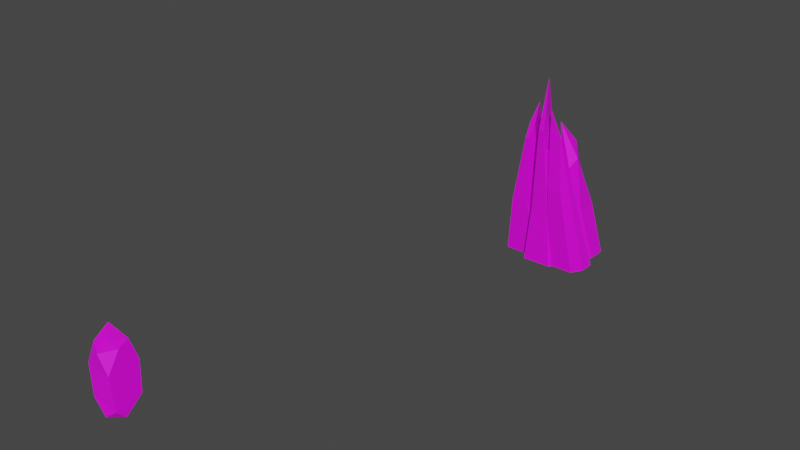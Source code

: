 # Source: Crystal.blend  (saved by Blender 2.82.7; exported with 4.5.12 LTS)
import bpy
from mathutils import Matrix  # noqa: F401  (used for matrix-valued properties, if any)

bpy.ops.wm.read_factory_settings(use_empty=True)
scene = bpy.context.scene
scene.name = 'Scene'

# ---- collections
col_collection = bpy.data.collections.new('Collection'); scene.collection.children.link(col_collection)

# ---- images (referenced by path relative to the original .blend; pixels are not part of the script)
import os
ASSET_DIR = os.environ.get("B2B_ASSET_DIR", "")  # directory of the original .blend (textures are referenced by path, not embedded)
HERE = os.path.dirname(os.path.abspath(__file__))  # packed textures are extracted next to this script under _unpacked/

def load_image(name, relpath, width, height, colorspace="sRGB"):
    """Load a texture the original file referenced (path relative to the .blend, or extracted next to this script)."""
    p = next((c for c in (os.path.join(HERE, relpath), os.path.join(ASSET_DIR, relpath)) if relpath and os.path.exists(c)), "")
    if p:
        img = bpy.data.images.load(p, check_existing=True)
        img.name = name
    else:  # same state as the original file: an image datablock whose file is absent (Cycles renders it pink)
        img = bpy.data.images.new(name, width, height)
        img.source = "FILE"
        img.filepath = "//" + (relpath or name)
    img.colorspace_settings.name = colorspace
    return img
img_3_4_material_001_emissive_png = load_image('3.4_Material.001_Emissive.png', 'Crystal_/3.4_Material.001_Emissive.png', 1024, 1024, 'sRGB')
img_1_6_material_001_emissive_png = load_image('1.6_Material.001_Emissive.png', 'Crystal  (2).6/1.6_Material.001_Emissive.png', 1024, 1024, 'sRGB')

# ---- materials (node trees are filled in below, after node groups)
mat_material_001 = bpy.data.materials.new('Material.001')
mat_material_001.use_transparent_shadow = False
mat_material_001.roughness = 0.5
mat_material_002 = bpy.data.materials.new('Material.002')
mat_material_002.use_transparent_shadow = False
mat_material_002.roughness = 0.5

# ---- material node trees
mat_material_001.use_nodes = True; mat_material_001.node_tree.nodes.clear()
_N = mat_material_001.node_tree.nodes; _L = mat_material_001.node_tree.links
n0 = _N.new('ShaderNodeOutputMaterial'); n0.name = 'Material Output'; n0.location = (300, 300)
n1 = _N.new('ShaderNodeBsdfPrincipled'); n1.name = 'Principled BSDF'; n1.location = (10, 300)
n1.distribution = 'GGX'
n1.subsurface_method = 'BURLEY'
n1.inputs[3].default_value = 1.45
n1.inputs[27].default_value = (0.0, 0.0, 0.0, 1.0)
n1.inputs[28].default_value = 1.0
n2 = _N.new('ShaderNodeNormalMap'); n2.name = 'Normal Map'; n2.location = (-300, -300)
n2.label = 'Normal/Map'
n2.inputs[0].default_value = 0.0
n3 = _N.new('ShaderNodeTexImage'); n3.name = 'Image Texture'; n3.location = (-300, 600)
n3.image = img_3_4_material_001_emissive_png
_L.new(n1.outputs[0], n0.inputs[0])
_L.new(n2.outputs[0], n1.inputs[5])
_L.new(n3.outputs[0], n1.inputs[0])
n0.is_active_output = True
mat_material_002.use_nodes = True; mat_material_002.node_tree.nodes.clear()
_N = mat_material_002.node_tree.nodes; _L = mat_material_002.node_tree.links
n0 = _N.new('ShaderNodeOutputMaterial'); n0.name = 'Material Output'; n0.location = (300, 300)
n1 = _N.new('ShaderNodeNormalMap'); n1.name = 'Normal Map'; n1.location = (-300, -300)
n1.label = 'Normal/Map'
n1.inputs[0].default_value = 0.0
n2 = _N.new('ShaderNodeBsdfPrincipled'); n2.name = 'Principled BSDF'; n2.location = (10, 300)
n2.distribution = 'GGX'
n2.subsurface_method = 'BURLEY'
n2.inputs[3].default_value = 1.45
n2.inputs[27].default_value = (0.0, 0.0, 0.0, 1.0)
n2.inputs[28].default_value = 1.0
n3 = _N.new('ShaderNodeTexImage'); n3.name = 'Image Texture'; n3.location = (-300, 600)
n3.image = img_1_6_material_001_emissive_png
_L.new(n2.outputs[0], n0.inputs[0])
_L.new(n1.outputs[0], n2.inputs[5])
_L.new(n3.outputs[0], n2.inputs[0])
n0.is_active_output = True

# ---- world
world_world = bpy.data.worlds.new('World'); scene.world = world_world
world_world.use_nodes = True; world_world.node_tree.nodes.clear()
_N = world_world.node_tree.nodes; _L = world_world.node_tree.links
n0 = _N.new('ShaderNodeOutputWorld'); n0.name = 'World Output'; n0.location = (300, 300)
n1 = _N.new('ShaderNodeBackground'); n1.name = 'Background'; n1.location = (10, 300)
n1.inputs[0].default_value = (0.05088, 0.05088, 0.05088, 1.0)
_L.new(n1.outputs[0], n0.inputs[0])
n0.is_active_output = True
world_world.color = (0.05088, 0.05088, 0.05088)
world_world.use_sun_shadow = False
world_world.sun_shadow_jitter_overblur = 0.0

# ---- meshes
me_cube_024 = bpy.data.meshes.new('Cube.024')
me_cube_024.from_pydata([(1.853, 1.845, -0.01513), (2.445, 1.253, -0.01513), (2.582, 3.467, -0.01513), (1.662, 2.535, -0.01513), (3.551, 1.465, -0.01513), (1.735, 2.553, 7.465), (3.882, 2.666, -0.01513), (3.278, 3.271, -0.01513), (1.606, 2.741, 6.457), (1.801, 2.917, 6.487), (1.745, 3.087, 5.821), (1.615, 2.967, 5.804), (1.914, 2.505, 4.789), (1.832, 2.554, 2.471), (2.531, 1.862, 2.512), (2.565, 3.295, 2.471), (2.402, 2.962, 4.834), (3.265, 2.59, 2.512), (3.047, 2.007, 2.643), (2.274, 3.417, 2.615), (1.71, 2.845, 2.614), (0.7274, 1.313, -0.01513), (1.312, 0.7281, -0.01513), (1.457, 2.935, -0.01513), (0.5419, 1.997, -0.01513), (2.41, 0.9477, -0.01513), (1.103, 2.357, 8.749), (2.743, 2.147, -0.01513), (2.145, 2.745, -0.01513), (0.749, 2.527, 6.484), (0.9361, 2.718, 6.484), (1.275, 2.735, 2.776), (0.7357, 2.184, 2.776), (0.7105, 2.017, 2.471), (1.401, 1.333, 2.512), (1.441, 2.762, 2.471), (2.132, 2.064, 2.512), (1.996, 1.394, 2.72), (1.147, -0.1521, -0.01513), (1.725, -0.7305, -0.01513), (1.897, 1.449, -0.01513), (0.9681, 0.5256, -0.01513), (2.826, -0.513, -0.01513), (1.782, 0.82, 5.572), (3.176, 0.6694, -0.01513), (2.586, 1.259, -0.01513), (1.586, 1.62, 6.566), (1.378, 1.484, 4.522), (1.027, 1.241, 4.58), (1.175, 0.8564, 4.963), (1.129, 0.5576, 2.478), (1.819, -0.1207, 2.515), (1.864, 1.271, 2.474), (1.809, 1.268, 4.845), (2.552, 0.5874, 2.515), (2.327, 0.02183, 2.648), (1.569, 1.39, 2.619), (1.003, 0.8456, 2.627), (0.02888, 0.5507, -0.008929), (0.519, 0.06052, -0.02), (0.6531, 1.918, -0.003835), (-0.124, 1.126, -0.002278), (1.73, 1.264, -0.02205), (1.231, 1.763, -0.0112), (0.7361, 2.278, 7.475), (0.5853, 2.257, 3.895), (0.123, 1.797, 3.81), (0.8342, 1.813, 6.3), (1.148, 2.14, 6.399), (1.492, 0.4188, -0.02661), (1.274, 0.2173, -0.02613), (1.647, 1.804, -0.01513), (1.336, 1.05, -0.01513), (3.45, 1.675, -0.01513), (2.208, 2.219, -0.01513), (1.973, 0.1215, -0.01513), (2.068, 2.122, 7.465), (3.228, 0.2322, -0.01513), (3.55, 0.9751, -0.01513), (2.245, 2.285, 6.456), (2.483, 2.166, 6.496), (2.664, 2.277, 5.829), (2.502, 2.356, 5.806), (2.244, 1.932, 4.792), (2.296, 2.071, 2.471), (1.933, 1.185, 2.512), (3.279, 1.644, 2.471), (2.864, 1.643, 4.847), (2.901, 0.7673, 2.512), (2.272, 0.7645, 2.643), (3.274, 1.955, 2.615), (2.516, 2.286, 2.614)], [], [(19, 20, 11, 10), (18, 4, 6, 17), (0, 1, 14, 13), (8, 5, 9), (6, 7, 15, 17), (15, 7, 2, 19), (13, 20, 3, 0), (11, 8, 9, 10), (12, 13, 14), (15, 16, 17), (14, 1, 4, 18), (5, 18, 17, 16, 9), (12, 14, 18, 5, 8), (2, 3, 20, 19), (16, 15, 19, 10, 9), (8, 11, 20, 13, 12), (23, 24, 32, 31), (37, 25, 27, 36), (21, 22, 34, 33), (29, 26, 30), (27, 28, 35, 36), (35, 28, 23, 31), (32, 24, 21, 33), (32, 29, 30, 31), (29, 33, 34), (35, 30, 36), (34, 22, 25, 37), (30, 35, 31), (29, 32, 33), (26, 37, 36, 30), (29, 34, 37, 26), (56, 57, 48, 47), (55, 42, 44, 54), (38, 39, 51, 50), (46, 48, 49), (44, 45, 52, 54), (52, 45, 40, 56), (50, 57, 41, 38), (48, 46, 47), (49, 50, 51), (52, 53, 54), (51, 39, 42, 55), (43, 55, 54, 53), (49, 51, 55, 43), (40, 41, 57, 56), (53, 52, 56, 47), (48, 57, 50, 49), (46, 53, 47), (46, 43, 53), (46, 49, 43), (67, 59, 70), (58, 59, 67), (64, 66, 67), (62, 63, 68), (68, 63, 60, 65), (67, 66, 61, 58), (66, 64, 65), (60, 61, 66, 65), (64, 68, 65), (67, 68, 64), (69, 68, 67, 70), (68, 69, 62), (90, 91, 82, 81), (89, 75, 77, 88), (71, 72, 85, 84), (79, 76, 80), (77, 78, 86, 88), (86, 78, 73, 90), (84, 91, 74, 71), (82, 79, 80, 81), (83, 84, 85), (86, 87, 88), (85, 72, 75, 89), (76, 89, 88, 87, 80), (83, 85, 89, 76, 79), (73, 74, 91, 90), (87, 86, 90, 81, 80), (79, 82, 91, 84, 83)])
me_cube_024.polygons.foreach_set('use_smooth', [True] * 78)
_k = set([(0, 13), (1, 14), (2, 19), (3, 20), (4, 18), (5, 8), (5, 9), (5, 18), (6, 17), (7, 15), (8, 9), (8, 11), (8, 12), (9, 10), (9, 16), (10, 11), (10, 19), (11, 20), (12, 13), (12, 14), (13, 14), (13, 20), (14, 18), (15, 16), (15, 17), (15, 19), (16, 17), (17, 18), (19, 20), (21, 33), (22, 34), (23, 31), (24, 32), (25, 37), (26, 29), (26, 30), (26, 37), (27, 36), (28, 35), (29, 30), (29, 32), (29, 33), (29, 34), (30, 31), (30, 35), (30, 36), (31, 32), (31, 35), (32, 33), (33, 34), (34, 37), (35, 36), (36, 37), (38, 50), (39, 51), (40, 56), (41, 57), (42, 55), (43, 46), (43, 49), (43, 53), (43, 55), (44, 54), (45, 52), (46, 47), (46, 48), (46, 49), (46, 53), (47, 48), (47, 53), (47, 56), (48, 49), (48, 57), (49, 50), (49, 51), (50, 51), (50, 57), (51, 55), (52, 53), (52, 54), (52, 56), (53, 54), (54, 55), (56, 57), (58, 67), (59, 67), (60, 65), (61, 66), (62, 68), (63, 68), (64, 65), (64, 66), (64, 67), (64, 68), (65, 66), (65, 68), (66, 67), (67, 68), (67, 70), (68, 69), (71, 84), (72, 85), (73, 90), (74, 91), (75, 89), (76, 79), (76, 80), (76, 89), (77, 88), (78, 86), (79, 80), (79, 82), (79, 83), (80, 81), (80, 87), (81, 82), (81, 90), (82, 91), (83, 84), (83, 85), (84, 85), (84, 91), (85, 89), (86, 87), (86, 88), (86, 90), (87, 88), (88, 89), (90, 91)])
me_cube_024.attributes.new('sharp_edge', 'BOOLEAN', 'EDGE').data.foreach_set('value', [ (min(e.vertices), max(e.vertices)) in _k for e in me_cube_024.edges])
_uv = me_cube_024.uv_layers.new(name='UVMap')
_uv.uv.foreach_set('vector', [0.8483, 0.2926, 0.7999, 0.2927, 0.8004, 0.1005, 0.8111, 0.09942, 0.2559, 0.3029, 0.2606, 0.4687, 0.205, 0.4635, 0.2285, 0.3087, 0.6478, 0.4688, 0.6963, 0.4614, 0.6963, 0.6182, 0.6389, 0.6245, 0.7909, 0.06097, 0.7891, 0.0, 0.8068, 0.05913, 0.205, 0.4635, 0.1578, 0.4498, 0.173, 0.2952, 0.2285, 0.3087, 0.173, 0.2952, 0.1578, 0.4498, 0.1301, 0.4382, 0.1613, 0.2817, 0.6389, 0.6245, 0.6221, 0.6367, 0.6072, 0.478, 0.6478, 0.4688, 0.8004, 0.1005, 0.7909, 0.06097, 0.8068, 0.05913, 0.8111, 0.09942, 0.6694, 0.76, 0.6389, 0.6245, 0.6963, 0.6182, 0.173, 0.2952, 0.2193, 0.1587, 0.2285, 0.3087, 0.5518, 0.6959, 0.5179, 0.543, 0.5848, 0.5332, 0.5848, 0.6995, 0.2606, 0.0, 0.2559, 0.3029, 0.2285, 0.3087, 0.2193, 0.1587, 0.2295, 0.05461, 0.5445, 0.8428, 0.5518, 0.6959, 0.5848, 0.6995, 0.5541, 1.0, 0.5431, 0.9457, 0.8643, 0.451, 0.7855, 0.451, 0.7999, 0.2927, 0.8483, 0.2926, 0.2193, 0.1587, 0.173, 0.2952, 0.1613, 0.2817, 0.2099, 0.09099, 0.2295, 0.05461, 0.666, 0.8609, 0.6479, 0.8256, 0.6221, 0.6367, 0.6389, 0.6245, 0.6694, 0.76, 0.7855, 0.5285, 0.7067, 0.5285, 0.7228, 0.3603, 0.7692, 0.3603, 0.1296, 0.3705, 0.1301, 0.5388, 0.07445, 0.5349, 0.09469, 0.3798, 0.5663, 0.5322, 0.5179, 0.5332, 0.5381, 0.3777, 0.5951, 0.379, 0.7369, 0.1369, 0.7458, 0.0, 0.753, 0.1369, 0.07445, 0.5349, 0.02745, 0.5225, 0.0395, 0.3678, 0.09469, 0.3798, 0.0395, 0.3678, 0.02745, 0.5225, 0.0, 0.5118, 0.04054, 0.348, 0.6019, 0.3596, 0.6072, 0.5284, 0.5663, 0.5322, 0.5951, 0.379, 0.7228, 0.3603, 0.7369, 0.1369, 0.753, 0.1369, 0.7692, 0.3603, 0.6072, 0.1358, 0.5951, 0.379, 0.5381, 0.3777, 0.0395, 0.3678, 0.07866, 0.1272, 0.09469, 0.3798, 0.9617, 0.1617, 0.9311, 0.008087, 0.998, 0.0, 0.998, 0.1685, 0.753, 0.1369, 0.7777, 0.3786, 0.7692, 0.3603, 0.7369, 0.1369, 0.7228, 0.3603, 0.7149, 0.3786, 0.1301, 0.0, 0.1296, 0.3705, 0.09469, 0.3798, 0.07866, 0.1272, 0.6072, 0.1358, 0.5381, 0.3777, 0.5218, 0.3618, 0.5802, 0.0, 0.1917, 0.7066, 0.1444, 0.7061, 0.1612, 0.5886, 0.1868, 0.592, 0.5179, 0.2523, 0.5179, 0.4183, 0.4638, 0.4121, 0.4914, 0.2578, 0.4308, 0.4254, 0.4782, 0.4183, 0.4782, 0.5753, 0.4219, 0.5815, 0.4278, 0.8365, 0.4073, 0.7141, 0.4354, 0.7316, 0.4638, 0.4121, 0.4182, 0.3976, 0.4377, 0.2433, 0.4914, 0.2578, 0.4377, 0.2433, 0.4182, 0.3976, 0.3913, 0.3855, 0.4264, 0.2294, 0.4219, 0.5815, 0.4051, 0.594, 0.3913, 0.4344, 0.4308, 0.4254, 0.1612, 0.5886, 0.2015, 0.4687, 0.1868, 0.592, 0.4354, 0.7316, 0.4219, 0.5815, 0.4782, 0.5753, 0.4377, 0.2433, 0.4727, 0.1059, 0.4914, 0.2578, 0.8968, 0.1623, 0.8643, 0.008827, 0.9311, 0.0, 0.9293, 0.1664, 0.5068, 0.06791, 0.5179, 0.2523, 0.4914, 0.2578, 0.4727, 0.1059, 0.8933, 0.3238, 0.8968, 0.1623, 0.9293, 0.1664, 0.9311, 0.352, 0.2089, 0.8652, 0.1301, 0.8652, 0.1444, 0.7061, 0.1917, 0.7066, 0.4727, 0.1059, 0.4377, 0.2433, 0.4264, 0.2294, 0.4457, 0.116, 0.4073, 0.7141, 0.4051, 0.594, 0.4219, 0.5815, 0.4354, 0.7316, 0.4747, 0.0, 0.4727, 0.1059, 0.4457, 0.116, 0.4747, 0.0, 0.5068, 0.06791, 0.4727, 0.1059, 0.4278, 0.8365, 0.4354, 0.7316, 0.4632, 0.7676, 0.9893, 0.5266, 0.9952, 0.9225, 0.949, 0.9189, 0.8935, 0.4586, 0.9333, 0.451, 0.9333, 0.8464, 0.9214, 0.9219, 0.8811, 0.7002, 0.9333, 0.8464, 0.6679, 0.4564, 0.6295, 0.4433, 0.7067, 0.06949, 0.7067, 0.06949, 0.6295, 0.4433, 0.6072, 0.4327, 0.648, 0.2039, 0.9333, 0.8464, 0.8811, 0.7002, 0.8601, 0.4673, 0.8935, 0.4586, 0.06588, 0.7714, 0.05573, 0.9971, 0.02797, 0.7829, 0.0, 0.5495, 0.06588, 0.5388, 0.06588, 0.7714, 0.02797, 0.7829, 0.706, 0.0, 0.7067, 0.06949, 0.648, 0.2039, 0.9893, 0.5266, 0.9668, 0.5149, 0.9952, 0.451, 0.9333, 0.9151, 0.9668, 0.5149, 0.9893, 0.5266, 0.949, 0.9189, 0.7067, 0.06949, 0.7067, 0.4614, 0.6679, 0.4564, 0.3389, 0.2995, 0.3026, 0.2855, 0.3446, 0.1001, 0.3531, 0.1019, 0.8457, 0.7529, 0.8601, 0.9178, 0.7855, 0.9154, 0.8085, 0.7602, 0.3016, 0.4751, 0.345, 0.4663, 0.345, 0.6223, 0.2936, 0.6302, 0.3514, 0.05946, 0.3703, 0.0, 0.3642, 0.06169, 0.3913, 0.4663, 0.3597, 0.4643, 0.3535, 0.3107, 0.3913, 0.3106, 0.3535, 0.3107, 0.3597, 0.4643, 0.3201, 0.4566, 0.3389, 0.2995, 0.2936, 0.6302, 0.2772, 0.6424, 0.2606, 0.4838, 0.3016, 0.4751, 0.3446, 0.1001, 0.3514, 0.05946, 0.3642, 0.06169, 0.3531, 0.1019, 0.3302, 0.7655, 0.2936, 0.6302, 0.345, 0.6223, 0.3535, 0.3107, 0.3776, 0.1673, 0.3913, 0.3106, 0.7407, 0.6902, 0.7067, 0.5378, 0.7738, 0.5285, 0.7738, 0.6938, 0.8601, 0.451, 0.8457, 0.7529, 0.8085, 0.7602, 0.8085, 0.6104, 0.8306, 0.5063, 0.7326, 0.8343, 0.7407, 0.6902, 0.7738, 0.6938, 0.7405, 0.9942, 0.7292, 0.9368, 0.3201, 0.4566, 0.2606, 0.4336, 0.3026, 0.2855, 0.3389, 0.2995, 0.3776, 0.1673, 0.3535, 0.3107, 0.3389, 0.2995, 0.3531, 0.1019, 0.3642, 0.06169, 0.337, 0.8664, 0.3148, 0.8312, 0.2772, 0.6424, 0.2936, 0.6302, 0.3302, 0.7655])
me_cube_024.materials.append(mat_material_001)
me_cube_024.use_remesh_fix_poles = True
me_cube_024.use_remesh_preserve_attributes = False
me_cube_024.use_mirror_vertex_groups = False
me_cube_024.update()
me_cube_024.normals_split_custom_set([tuple(v) for v in zip(*[iter([-0.7041, 0.7087, -0.04576, -0.7041, 0.7087, -0.04576, -0.7041, 0.7087, -0.04576, -0.7041, 0.7087, -0.04576, 0.9353, -0.2716, 0.2267, 0.9353, -0.2716, 0.2267, 0.9353, -0.2716, 0.2267, 0.9353, -0.2716, 0.2267, -0.6953, -0.6928, 0.191, -0.6953, -0.6928, 0.191, -0.6953, -0.6928, 0.191, -0.6953, -0.6928, 0.191, -0.6729, 0.7071, 0.2173, -0.6729, 0.7071, 0.2173, -0.6729, 0.7071, 0.2173, 0.6928, 0.6953, 0.191, 0.6928, 0.6953, 0.191, 0.6928, 0.6953, 0.191, 0.6928, 0.6953, 0.191, 0.3149, 0.9467, 0.06767, 0.3149, 0.9467, 0.06767, 0.3149, 0.9467, 0.06767, 0.3149, 0.9467, 0.06767, -0.9478, -0.3118, 0.06699, -0.9478, -0.3118, 0.06699, -0.9478, -0.3118, 0.06699, -0.9478, -0.3118, 0.06699, -0.6729, 0.7014, 0.2351, -0.6729, 0.7014, 0.2351, -0.6729, 0.7014, 0.2351, -0.6729, 0.7014, 0.2351, -0.7039, -0.7102, 0.00989, -0.7039, -0.7102, 0.00989, -0.7039, -0.7102, 0.00989, 0.6984, 0.7004, 0.1471, 0.6984, 0.7004, 0.1471, 0.6984, 0.7004, 0.1471, 0.1924, -0.9546, 0.2273, 0.1924, -0.9546, 0.2273, 0.1924, -0.9546, 0.2273, 0.1924, -0.9546, 0.2273, 0.9518, 0.056, 0.3015, 0.9518, 0.056, 0.3015, 0.9518, 0.056, 0.3015, 0.9518, 0.056, 0.3015, 0.9518, 0.056, 0.3015, -0.326, -0.9423, 0.07664, -0.326, -0.9423, 0.07664, -0.326, -0.9423, 0.07664, -0.326, -0.9423, 0.07664, -0.326, -0.9423, 0.07664, -0.7101, 0.7007, -0.06967, -0.7101, 0.7007, -0.06967, -0.7101, 0.7007, -0.06967, -0.7101, 0.7007, -0.06967, 0.4256, 0.89, 0.1636, 0.4256, 0.89, 0.1636, 0.4256, 0.89, 0.1636, 0.4256, 0.89, 0.1636, 0.4256, 0.89, 0.1636, -0.8863, -0.4626, -0.02112, -0.8863, -0.4626, -0.02112, -0.8863, -0.4626, -0.02112, -0.8863, -0.4626, -0.02112, -0.8863, -0.4626, -0.02112, -0.7152, 0.6989, 0.003183, -0.7152, 0.6989, 0.003183, -0.7152, 0.6989, 0.003183, -0.7152, 0.6989, 0.003183, 0.955, -0.2178, 0.2012, 0.955, -0.2178, 0.2012, 0.955, -0.2178, 0.2012, 0.955, -0.2178, 0.2012, -0.6954, -0.6928, 0.191, -0.6954, -0.6928, 0.191, -0.6954, -0.6928, 0.191, -0.6954, -0.6928, 0.191, -0.7051, 0.6904, 0.1619, -0.7051, 0.6904, 0.1619, -0.7051, 0.6904, 0.1619, 0.6928, 0.6954, 0.191, 0.6928, 0.6954, 0.191, 0.6928, 0.6954, 0.191, 0.6928, 0.6954, 0.191, 0.2105, 0.9751, 0.06914, 0.2105, 0.9751, 0.06914, 0.2105, 0.9751, 0.06914, 0.2105, 0.9751, 0.06914, -0.9758, -0.2079, 0.06785, -0.9758, -0.2079, 0.06785, -0.9758, -0.2079, 0.06785, -0.9758, -0.2079, 0.06785, -0.713, 0.6985, -0.06204, -0.713, 0.6985, -0.06204, -0.713, 0.6985, -0.06204, -0.713, 0.6985, -0.06204, -0.7033, -0.7043, 0.09623, -0.7033, -0.7043, 0.09623, -0.7033, -0.7043, 0.09623, 0.7043, 0.7033, 0.09623, 0.7043, 0.7033, 0.09623, 0.7043, 0.7033, 0.09623, 0.136, -0.9699, 0.2021, 0.136, -0.9699, 0.2021, 0.136, -0.9699, 0.2021, 0.136, -0.9699, 0.2021, -0.1822, 0.9832, -0.01219, -0.1822, 0.9832, -0.01219, -0.1822, 0.9832, -0.01219, -0.9851, 0.1716, -0.01233, -0.9851, 0.1716, -0.01233, -0.9851, 0.1716, -0.01233, 0.9255, 0.3534, 0.1362, 0.9255, 0.3534, 0.1362, 0.9255, 0.3534, 0.1362, 0.9255, 0.3534, 0.1362, -0.4314, -0.8933, 0.126, -0.4314, -0.8933, 0.126, -0.4314, -0.8933, 0.126, -0.4314, -0.8933, 0.126, -0.6517, 0.7484, -0.1232, -0.6517, 0.7484, -0.1232, -0.6517, 0.7484, -0.1232, -0.6517, 0.7484, -0.1232, 0.9303, -0.2889, 0.2262, 0.9303, -0.2889, 0.2262, 0.9303, -0.2889, 0.2262, 0.9303, -0.2889, 0.2262, -0.6935, -0.6942, 0.1928, -0.6935, -0.6942, 0.1928, -0.6935, -0.6942, 0.1928, -0.6935, -0.6942, 0.1928, -0.955, -0.08372, 0.2846, -0.955, -0.08372, 0.2846, -0.955, -0.08372, 0.2846, 0.6892, 0.6979, 0.1945, 0.6892, 0.6979, 0.1945, 0.6892, 0.6979, 0.1945, 0.6892, 0.6979, 0.1945, 0.3077, 0.9488, 0.07179, 0.3077, 0.9488, 0.07179, 0.3077, 0.9488, 0.07179, 0.3077, 0.9488, 0.07179, -0.9488, -0.309, 0.06519, -0.9488, -0.309, 0.06519, -0.9488, -0.309, 0.06519, -0.9488, -0.309, 0.06519, -0.5692, 0.8222, 0.003288, -0.5692, 0.8222, 0.003288, -0.5692, 0.8222, 0.003288, -0.7003, -0.7071, 0.09807, -0.7003, -0.7071, 0.09807, -0.7003, -0.7071, 0.09807, 0.7042, 0.7098, 0.01737, 0.7042, 0.7098, 0.01737, 0.7042, 0.7098, 0.01737, 0.1951, -0.9545, 0.2256, 0.1951, -0.9545, 0.2256, 0.1951, -0.9545, 0.2256, 0.1951, -0.9545, 0.2256, 0.9686, -0.03212, 0.2466, 0.9686, -0.03212, 0.2466, 0.9686, -0.03212, 0.2466, 0.9686, -0.03212, 0.2466, -0.1032, -0.951, 0.2914, -0.1032, -0.951, 0.2914, -0.1032, -0.951, 0.2914, -0.1032, -0.951, 0.2914, -0.6988, 0.7115, -0.07397, -0.6988, 0.7115, -0.07397, -0.6988, 0.7115, -0.07397, -0.6988, 0.7115, -0.07397, 0.4174, 0.9087, 0.00482, 0.4174, 0.9087, 0.00482, 0.4174, 0.9087, 0.00482, 0.4174, 0.9087, 0.00482, -0.9323, -0.3547, 0.07024, -0.9323, -0.3547, 0.07024, -0.9323, -0.3547, 0.07024, -0.9323, -0.3547, 0.07024, 0.5094, 0.8536, -0.1087, 0.5094, 0.8536, -0.1087, 0.5094, 0.8536, -0.1087, 0.9883, 0.1105, 0.1054, 0.9883, 0.1105, 0.1054, 0.9883, 0.1105, 0.1054, -0.5172, -0.7136, 0.4724, -0.5172, -0.7136, 0.4724, -0.5172, -0.7136, 0.4724, 0.1988, -0.9469, 0.2527, 0.1988, -0.9469, 0.2527, 0.1988, -0.9469, 0.2527, -0.6863, -0.6914, 0.226, -0.6863, -0.6914, 0.226, -0.6863, -0.6914, 0.226, -0.7097, -0.6734, 0.2072, -0.7097, -0.6734, 0.2072, -0.7097, -0.6734, 0.2072, 0.7064, 0.7071, -0.03241, 0.7064, 0.7071, -0.03241, 0.7064, 0.7071, -0.03241, 0.3539, 0.9334, -0.05964, 0.3539, 0.9334, -0.05964, 0.3539, 0.9334, -0.05964, 0.3539, 0.9334, -0.05964, -0.8481, -0.4972, 0.1832, -0.8481, -0.4972, 0.1832, -0.8481, -0.4972, 0.1832, -0.8481, -0.4972, 0.1832, -0.7079, 0.7059, 0.02568, -0.7079, 0.7059, 0.02568, -0.7079, 0.7059, 0.02568, -0.7062, 0.7039, -0.07577, -0.7062, 0.7039, -0.07577, -0.7062, 0.7039, -0.07577, -0.7062, 0.7039, -0.07577, 0.278, 0.9604, -0.01736, 0.278, 0.9604, -0.01736, 0.278, 0.9604, -0.01736, 0.6279, -0.7043, 0.3312, 0.6279, -0.7043, 0.3312, 0.6279, -0.7043, 0.3312, 0.6648, -0.712, 0.226, 0.6648, -0.712, 0.226, 0.6648, -0.712, 0.226, 0.6648, -0.712, 0.226, 0.9549, -0.2699, 0.1234, 0.9549, -0.2699, 0.1234, 0.9549, -0.2699, 0.1234, 0.4077, 0.913, -0.01632, 0.4077, 0.913, -0.01632, 0.4077, 0.913, -0.01632, 0.4077, 0.913, -0.01632, 0.0739, -0.9724, 0.2213, 0.0739, -0.9724, 0.2213, 0.0739, -0.9724, 0.2213, 0.0739, -0.9724, 0.2213, -0.9056, 0.3768, 0.1945, -0.9056, 0.3768, 0.1945, -0.9056, 0.3768, 0.1945, -0.9056, 0.3768, 0.1945, 0.4078, 0.8874, 0.2149, 0.4078, 0.8874, 0.2149, 0.4078, 0.8874, 0.2149, 0.9012, -0.3846, 0.1998, 0.9012, -0.3846, 0.1998, 0.9012, -0.3846, 0.1998, 0.9012, -0.3846, 0.1998, 0.9932, 0.09292, 0.06949, 0.9932, 0.09292, 0.06949, 0.9932, 0.09292, 0.06949, 0.9932, 0.09292, 0.06949, -0.6334, 0.7708, 0.06803, -0.6334, 0.7708, 0.06803, -0.6334, 0.7708, 0.06803, -0.6334, 0.7708, 0.06803, 0.3973, 0.8818, 0.2542, 0.3973, 0.8818, 0.2542, 0.3973, 0.8818, 0.2542, 0.3973, 0.8818, 0.2542, -0.9255, 0.3788, 0.00217, -0.9255, 0.3788, 0.00217, -0.9255, 0.3788, 0.00217, 0.9093, -0.3849, 0.1585, 0.9093, -0.3849, 0.1585, 0.9093, -0.3849, 0.1585, -0.8, -0.5575, 0.2217, -0.8, -0.5575, 0.2217, -0.8, -0.5575, 0.2217, -0.8, -0.5575, 0.2217, 0.3395, -0.8884, 0.3089, 0.3395, -0.8884, 0.3089, 0.3395, -0.8884, 0.3089, 0.3395, -0.8884, 0.3089, 0.3395, -0.8884, 0.3089, -0.9992, -0.02994, 0.02771, -0.9992, -0.02994, 0.02771, -0.9992, -0.02994, 0.02771, -0.9992, -0.02994, 0.02771, -0.9992, -0.02994, 0.02771, 0.4, 0.9138, -0.07032, 0.4, 0.9138, -0.07032, 0.4, 0.9138, -0.07032, 0.4, 0.9138, -0.07032, 0.9811, -0.01605, 0.1928, 0.9811, -0.01605, 0.1928, 0.9811, -0.01605, 0.1928, 0.9811, -0.01605, 0.1928, 0.9811, -0.01605, 0.1928, -0.7682, 0.6393, -0.03399, -0.7682, 0.6393, -0.03399, -0.7682, 0.6393, -0.03399, -0.7682, 0.6393, -0.03399, -0.7682, 0.6393, -0.03399])] * 3)])
me_cube_001 = bpy.data.meshes.new('Cube.001')
me_cube_001.from_pydata([(0.0, 0.0, 2.201), (0.2932, 0.1526, 1.62), (0.6213, -0.04082, 1.163), (0.5614, 0.3476, 0.2949), (0.0149, 0.4035, 1.226), (-0.6143, -0.6576, 0.9822), (-0.5046, 0.346, 1.404), (-0.7271, 0.5362, 0.4913), (0.346, -0.5046, 1.404), (0.5362, -0.7271, 0.4913), (-0.6332, 0.5764, -0.9232), (-0.6579, -0.009083, -1.523), (0.5764, -0.6332, -0.9232), (-0.009083, -0.6579, -1.523), (0.6579, 0.009083, -1.523), (0.1983, 0.5934, -1.523), (0.5878, 0.5407, -1.132), (-0.5934, -0.5235, -1.523)], [], [(8, 0, 5), (1, 0, 8), (6, 5, 0), (6, 0, 1), (2, 4, 1), (7, 10, 5), (6, 7, 5), (8, 9, 2), (10, 15, 11), (12, 13, 14), (12, 14, 16), (14, 15, 16), (3, 16, 10), (5, 17, 12), (17, 5, 10), (17, 10, 11), (15, 10, 16), (10, 7, 3), (7, 4, 3), (16, 3, 12), (9, 3, 2), (9, 12, 3), (13, 12, 17), (12, 9, 5), (6, 4, 7), (2, 3, 4), (2, 1, 8), (4, 6, 1), (17, 11, 13), (11, 15, 13), (15, 14, 13), (8, 5, 9)])
me_cube_001.polygons.foreach_set('use_smooth', [True] * 32)
_k = set([(0, 1), (0, 5), (0, 6), (0, 8), (1, 2), (1, 4), (1, 6), (1, 8), (2, 3), (2, 4), (2, 8), (2, 9), (3, 4), (3, 9), (3, 10), (3, 12), (3, 16), (4, 6), (4, 7), (5, 6), (5, 7), (5, 8), (5, 9), (5, 10), (5, 12), (5, 17), (6, 7), (7, 10), (8, 9), (9, 12), (10, 11), (10, 15), (10, 16), (10, 17), (11, 15), (11, 17), (12, 13), (12, 14), (12, 16), (12, 17), (13, 14), (13, 17), (14, 15), (14, 16), (15, 16)])
me_cube_001.attributes.new('sharp_edge', 'BOOLEAN', 'EDGE').data.foreach_set('value', [ (min(e.vertices), max(e.vertices)) in _k for e in me_cube_001.edges])
_uv = me_cube_001.uv_layers.new(name='UVMap')
_uv.uv.foreach_set('vector', [0.3251, 0.1684, 0.4021, 0.0, 0.5149, 0.2565, 0.9684, 0.6035, 0.948, 0.7359, 0.8337, 0.5708, 0.5464, 0.5809, 0.7499, 0.5018, 0.6143, 0.7583, 0.03948, 0.1729, 0.1419, 0.0, 0.2009, 0.119, 0.2787, 0.1992, 0.1415, 0.208, 0.2009, 0.119, 0.5149, 0.3914, 0.5232, 0.1147, 0.7499, 0.5018, 0.5464, 0.5809, 0.5149, 0.3914, 0.7499, 0.5018, 0.8337, 0.5708, 0.7689, 0.3919, 0.9246, 0.4969, 1.0, 0.7433, 1.0, 0.9102, 0.8827, 0.7359, 0.7524, 0.981, 0.7499, 0.8634, 0.8809, 1.0, 0.7499, 0.1275, 0.8622, 0.0, 0.9765, 0.06844, 0.8809, 1.0, 1.0, 0.9102, 0.9878, 0.9881, 0.2629, 0.386, 0.2787, 0.674, 0.03488, 0.6401, 0.5149, 0.2565, 0.5149, 0.7545, 0.2787, 0.6357, 0.7499, 0.006334, 0.7499, 0.5018, 0.5232, 0.1147, 0.7499, 0.006334, 0.5232, 0.1147, 0.6462, 0.0, 0.2052, 0.7548, 0.03488, 0.6401, 0.2787, 0.674, 0.03488, 0.6401, 0.0, 0.3611, 0.2629, 0.386, 0.0, 0.3611, 0.1415, 0.208, 0.2629, 0.386, 0.9765, 0.06844, 0.9765, 0.3357, 0.7499, 0.1275, 0.7689, 0.3919, 0.9765, 0.3357, 0.9246, 0.4969, 0.7689, 0.3919, 0.7499, 0.1275, 0.9765, 0.3357, 0.3958, 0.7566, 0.2787, 0.6357, 0.5149, 0.7545, 0.2787, 0.6357, 0.2841, 0.3549, 0.5149, 0.2565, 0.03948, 0.1729, 0.1415, 0.208, 0.0, 0.3611, 0.2787, 0.1992, 0.2629, 0.386, 0.1415, 0.208, 0.9246, 0.4969, 0.9684, 0.6035, 0.8337, 0.5708, 0.1415, 0.208, 0.03948, 0.1729, 0.2009, 0.119, 0.7792, 0.7467, 0.8827, 0.7359, 0.7499, 0.8634, 0.8827, 0.7359, 1.0, 0.9102, 0.7499, 0.8634, 1.0, 0.9102, 0.8809, 1.0, 0.7499, 0.8634, 0.3251, 0.1684, 0.5149, 0.2565, 0.2841, 0.3549])
me_cube_001.materials.append(mat_material_002)
me_cube_001.use_remesh_fix_poles = True
me_cube_001.use_remesh_preserve_attributes = False
me_cube_001.use_mirror_vertex_groups = False
me_cube_001.update()
me_cube_001.normals_split_custom_set([tuple(v) for v in zip(*[iter([-0.08593, -0.858, 0.5064, -0.08593, -0.858, 0.5064, -0.08593, -0.858, 0.5064, 0.8977, -0.07057, 0.4348, 0.8977, -0.07057, 0.4348, 0.8977, -0.07057, 0.4348, -0.8608, -0.1145, 0.4958, -0.8608, -0.1145, 0.4958, -0.8608, -0.1145, 0.4958, 0.1414, 0.9376, 0.3178, 0.1414, 0.9376, 0.3178, 0.1414, 0.9376, 0.3178, 0.5947, 0.7991, 0.08875, 0.5947, 0.7991, 0.08875, 0.5947, 0.7991, 0.08875, -0.9901, -0.122, -0.06916, -0.9901, -0.122, -0.06916, -0.9901, -0.122, -0.06916, -0.9713, 0.006086, 0.238, -0.9713, 0.006086, 0.238, -0.9713, 0.006086, 0.238, 0.8826, -0.3802, 0.2765, 0.8826, -0.3802, 0.2765, 0.8826, -0.3802, 0.2765, -0.455, 0.6466, -0.6122, -0.455, 0.6466, -0.6122, -0.455, 0.6466, -0.6122, 0.5899, -0.5899, -0.5514, 0.5899, -0.5899, -0.5514, 0.5899, -0.5899, -0.5514, 0.9881, 0.0176, 0.153, 0.9881, 0.0176, 0.153, 0.9881, 0.0176, 0.153, 0.6444, 0.5068, -0.5727, 0.6444, 0.5068, -0.5727, 0.6444, 0.5068, -0.5727, 0.05193, 0.9895, 0.1349, 0.05193, 0.9895, 0.1349, 0.05193, 0.9895, 0.1349, -0.06585, -0.9964, -0.05387, -0.06585, -0.9964, -0.05387, -0.06585, -0.9964, -0.05387, -0.9995, -0.03074, -0.009968, -0.9995, -0.03074, -0.009968, -0.9995, -0.03074, -0.009968, -0.9795, -0.1227, 0.1599, -0.9795, -0.1227, 0.1599, -0.9795, -0.1227, 0.1599, 0.04439, 0.995, 0.0898, 0.04439, 0.995, 0.0898, 0.04439, 0.995, 0.0898, 0.1504, 0.9879, 0.03806, 0.1491, 0.9884, 0.02897, 0.149, 0.9884, 0.02824, 0.1491, 0.9884, 0.02897, 0.1489, 0.9884, 0.02808, 0.149, 0.9884, 0.02824, 0.9998, -0.006568, 0.01759, 0.9998, -0.006568, 0.01759, 0.9998, -0.006568, 0.01759, 0.9955, -0.03911, -0.08612, 0.9955, -0.03911, -0.08612, 0.9955, -0.03911, -0.08612, 0.9995, -0.0185, 0.02719, 0.9995, -0.0185, 0.02719, 0.9995, -0.0185, 0.02719, -0.217, -0.9435, 0.2504, -0.217, -0.9435, 0.2504, -0.217, -0.9435, 0.2504, -0.08926, -0.9937, -0.06846, -0.08926, -0.9937, -0.06846, -0.08926, -0.9937, -0.06846, -0.03531, 0.9766, 0.212, -0.03531, 0.9766, 0.212, -0.03531, 0.9766, 0.212, 0.5841, 0.7552, 0.2975, 0.5841, 0.7552, 0.2975, 0.5841, 0.7552, 0.2975, 0.7751, -0.1399, 0.6161, 0.7751, -0.1399, 0.6161, 0.7751, -0.1399, 0.6161, 0.0751, 0.8643, 0.4973, 0.0751, 0.8643, 0.4973, 0.0751, 0.8643, 0.4973, 0.0, 0.0, -1.0, 1.711e-07, 0.0, -1.0, 1.123e-07, 0.0, -1.0, 1.711e-07, 0.0, -1.0, 1.231e-07, 0.0, -1.0, 1.123e-07, 0.0, -1.0, 1.231e-07, 0.0, -1.0, 0.0, 0.0, -1.0, 1.123e-07, 0.0, -1.0, 0.04629, -0.9683, 0.2456, 0.04629, -0.9683, 0.2456, 0.04629, -0.9683, 0.2456])] * 3)])

# ---- objects
ob_3_5 = bpy.data.objects.new('3.5', me_cube_024)
ob_1_3 = bpy.data.objects.new('1.3', me_cube_001)

# ---- transforms, parenting, visibility, modifiers, constraints
ob_3_5.location = (-8.0, 20.0, 0.0)
ob_3_5.rotation_euler = (7.55e-08, -2.67e-14, 2.356)
ob_3_5.color = (0.8, 0.8, 0.8, 1.0)
ob_3_5.lineart.crease_threshold = 0.0
ob_1_3.location = (-16.0, 0.0, 1.5)
ob_1_3.rotation_euler = (1.947e-07, 6.823e-15, -1.52)
ob_1_3.color = (0.8, 0.8, 0.8, 1.0)
ob_1_3.lineart.crease_threshold = 0.0

# ---- collection membership
col_collection.objects.link(ob_3_5)
col_collection.objects.link(ob_1_3)

# ---- scene / render settings (as saved in the file)
scene.frame_start = 1; scene.frame_end = 250; scene.frame_set(1)
scene.render.engine = 'BLENDER_EEVEE_NEXT'
scene.render.fps = 25
scene.cycles.use_denoising = False
scene.cycles.samples = 128
scene.cycles.sampling_pattern = 'TABULATED_SOBOL'
scene.cycles.use_adaptive_sampling = False
scene.cycles.use_light_tree = False
scene.view_settings.view_transform = 'Filmic'
bpy.context.view_layer.update()

# ---- added for rendering (the .blend has no active camera and no usable light): camera, sun
cam_auto = bpy.data.cameras.new('AutoCamera')
cam_auto.lens = 50.0
cam_auto.sensor_width = 36.0
cam_auto.clip_end = 1000.0
ob_auto_camera = bpy.data.objects.new('AutoCamera', cam_auto)
scene.collection.objects.link(ob_auto_camera)
ob_auto_camera.location = (13.0665, -18.8895, 24.477)
ob_auto_camera.rotation_euler = (1.09748, -7.21219e-08, 0.694738)
scene.camera = ob_auto_camera
light_auto_sun = bpy.data.lights.new('AutoSun', 'SUN')
light_auto_sun.energy = 3.0
light_auto_sun.angle = 0.0523599
ob_auto_sun = bpy.data.objects.new('AutoSun', light_auto_sun)
scene.collection.objects.link(ob_auto_sun)
ob_auto_sun.rotation_euler = (0.872665, 0.174533, 0.523599)
bpy.context.view_layer.update()
